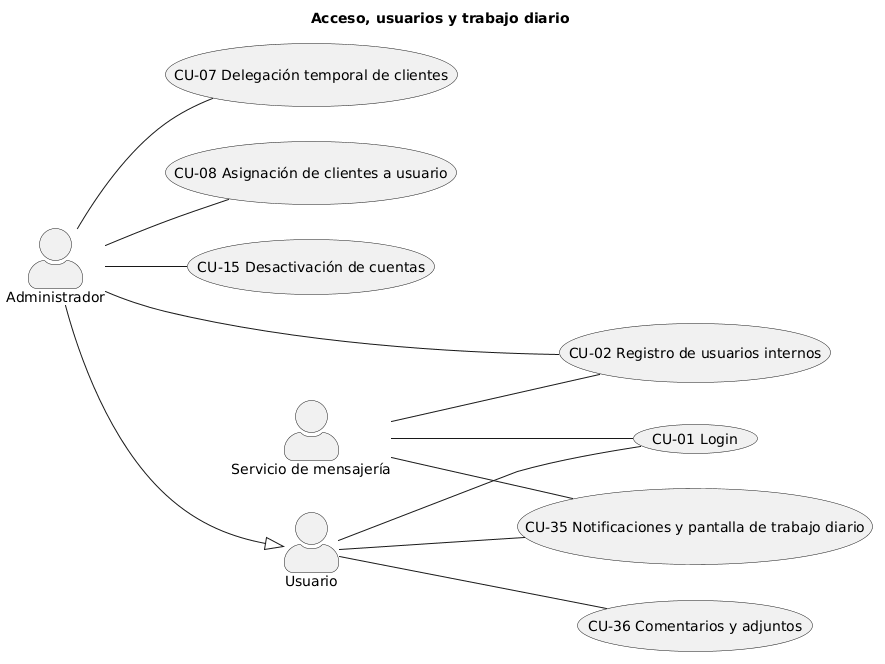

The diagram above was rendered by PlantUML. Its source (embedded in the PNG):
@startuml
skinparam actorstyle awesome
left to right direction
title Acceso, usuarios y trabajo diario

actor :Usuario: as usuario
actor :Administrador: as admin
actor :Servicio de mensajería: as mensajeria

usecase (CU-01 Login) as cu01
usecase (CU-02 Registro de usuarios internos) as cu02
usecase (CU-07 Delegación temporal de clientes) as cu07
usecase (CU-08 Asignación de clientes a usuario) as cu08
usecase (CU-15 Desactivación de cuentas) as cu15
usecase (CU-35 Notificaciones y pantalla de trabajo diario) as cu35
usecase (CU-36 Comentarios y adjuntos) as cu36

admin --|> usuario

usuario -- cu01
usuario -- cu35
usuario -- cu36

admin -- cu02
admin -- cu07
admin -- cu08
admin -- cu15

mensajeria -- cu01
mensajeria -- cu02
mensajeria -- cu35
@enduml